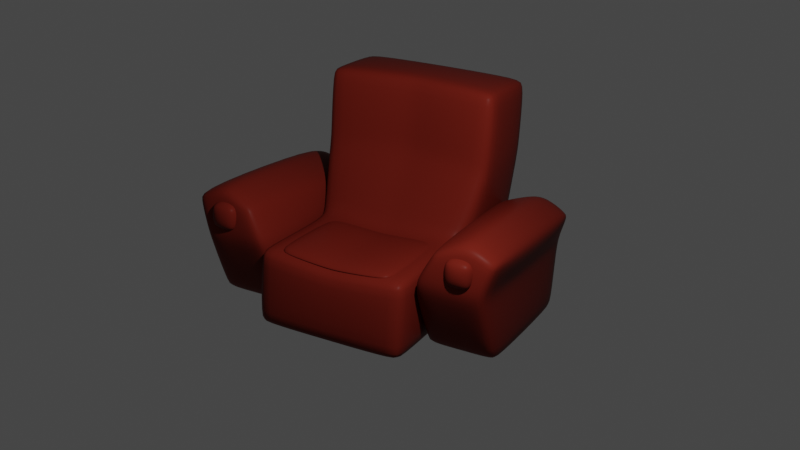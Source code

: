 # Source: couch.blend  (saved by Blender 2.80.72; exported with 4.5.12 LTS)
import bpy
from mathutils import Matrix  # noqa: F401  (used for matrix-valued properties, if any)

bpy.ops.wm.read_factory_settings(use_empty=True)
scene = bpy.context.scene
scene.name = 'Scene'

# ---- collections
col_collection = bpy.data.collections.new('Collection'); scene.collection.children.link(col_collection)

# ---- materials (node trees are filled in below, after node groups)
mat_material = bpy.data.materials.new('Material')
mat_material.alpha_threshold = 0.0
mat_material.use_transparent_shadow = False
mat_material.line_color = (0.0, 0.0, 0.0, 1.0)

# ---- material node trees
mat_material.use_nodes = True; mat_material.node_tree.nodes.clear()
_N = mat_material.node_tree.nodes; _L = mat_material.node_tree.links
n0 = _N.new('ShaderNodeOutputMaterial'); n0.name = 'Material Output'; n0.location = (300, 300)
n1 = _N.new('ShaderNodeBsdfPrincipled'); n1.name = 'Principled BSDF'; n1.location = (10, 300)
n1.distribution = 'GGX'
n1.subsurface_method = 'BURLEY'
n1.inputs[0].default_value = (0.1329, 0.01298, 0.007499, 1.0)
n1.inputs[2].default_value = 0.4
n1.inputs[3].default_value = 1.45
n1.inputs[13].default_value = 0.03333
n1.inputs[27].default_value = (0.0, 0.0, 0.0, 1.0)
n1.inputs[28].default_value = 1.0
_L.new(n1.outputs[0], n0.inputs[0])
n0.is_active_output = True

# ---- world
world_world = bpy.data.worlds.new('World'); scene.world = world_world
world_world.use_nodes = True; world_world.node_tree.nodes.clear()
_N = world_world.node_tree.nodes; _L = world_world.node_tree.links
n0 = _N.new('ShaderNodeOutputWorld'); n0.name = 'World Output'; n0.location = (300, 300)
n1 = _N.new('ShaderNodeBackground'); n1.name = 'Background'; n1.location = (10, 300)
n1.inputs[0].default_value = (0.05088, 0.05088, 0.05088, 1.0)
_L.new(n1.outputs[0], n0.inputs[0])
n0.is_active_output = True
world_world.color = (0.05088, 0.05088, 0.05088)
world_world.use_sun_shadow = False
world_world.sun_shadow_jitter_overblur = 0.0

# ---- cameras
cam_camera = bpy.data.cameras.new('Camera')
cam_camera.clip_end = 100.0
cam_camera.ortho_scale = 7.314

# ---- lights
light_light = bpy.data.lights.new('Light', 'POINT')
light_light.transmission_factor = 0.0
light_light.energy = 1000.0
light_light.shadow_soft_size = 0.1
light_light.shadow_maximum_resolution = 0.006
light_light.use_absolute_resolution = True

# ---- meshes
me_cube = bpy.data.meshes.new('Cube')
me_cube.from_pydata([(1.212, 0.9817, 2.0), (1.0, 1.0, 0.0), (1.197, -0.1914, 2.0), (1.0, 0.0, 0.0), (2.117, 0.6668, 1.396), (1.043, 0.6516, 1.396), (2.0, 0.6486, 1.0), (2.0, 0.6486, 0.0), (1.956, -1.867, 1.0), (2.0, -1.351, 0.0), (1.0, -0.5, 1.101), (1.0, -0.5, 0.0), (1.0, 0.6486, 1.0), (1.0, 0.6486, 0.0), (1.039, -2.05, 1.101), (1.039, -2.05, 0.0), (1.197, -0.1914, 3.0), (0.9556, -1.867, 1.0), (1.212, 0.9817, 3.0), (1.0, -1.351, 0.0), (0.0, 1.0, 0.0), (0.0, 0.0, 2.0), (0.0, 0.0, 0.0), (0.0, 1.0, 2.0), (0.0, -0.5, 1.0), (0.0, -0.5, 0.0), (0.0, -2.05, 1.0), (0.0, -2.05, 0.0), (0.0, 0.0, 3.0), (0.0, 1.0, 3.0), (1.233, -1.865, 1.5), (2.127, -1.834, 1.5), (1.5, -1.351, 0.0), (1.668, 0.6516, 1.645), (1.668, -1.848, 1.749), (1.5, 0.6486, 1.0), (1.456, -1.867, 1.0), (1.5, 0.6486, 0.0), (1.414, -1.942, 1.077), (1.41, -1.98, 1.475), (1.409, -1.544, 1.115), (1.406, -1.582, 1.513), (1.814, -1.938, 1.08), (1.81, -1.976, 1.479), (1.809, -1.54, 1.118), (1.806, -1.578, 1.516), (0.7966, -1.923, 0.9454), (0.7966, -1.923, 1.14), (0.7966, -0.5491, 0.9454), (0.7966, -0.5491, 1.14), (0.0, -0.5491, 0.8794), (0.0, -0.5491, 1.074), (0.0, -1.923, 0.8794), (0.0, -1.923, 1.074)], [], [(8, 6, 4, 31), (20, 1, 3, 22), (1, 0, 2, 3), (20, 23, 0, 1), (11, 10, 14, 15), (22, 3, 11, 25), (33, 5, 30, 34), (3, 2, 10, 11), (37, 35, 6, 7), (7, 6, 8, 9), (37, 7, 9, 32), (25, 11, 15, 27), (19, 17, 12, 13), (2, 0, 18, 16), (21, 2, 16, 28), (36, 8, 31, 34), (0, 23, 29, 18), (18, 29, 28, 16), (32, 36, 17, 19), (10, 24, 26, 14), (15, 14, 26, 27), (2, 21, 24, 10), (35, 12, 5, 33), (12, 17, 30, 5), (6, 35, 33, 4), (9, 8, 36, 32), (17, 36, 34, 30), (13, 37, 32, 19), (13, 12, 35, 37), (4, 33, 34, 31), (38, 39, 41, 40), (40, 41, 45, 44), (44, 45, 43, 42), (42, 43, 39, 38), (40, 44, 42, 38), (45, 41, 39, 43), (50, 51, 49, 48), (48, 49, 47, 46), (50, 48, 46, 52), (49, 51, 53, 47), (46, 47, 53, 52)])
me_cube.polygons.foreach_set('use_smooth', [True] * 41)
_uv = me_cube.uv_layers.new(name='UVMap')
_uv.uv.foreach_set('vector', [0.625, 0.5, 0.625, 0.25, 0.625, 0.25, 0.625, 0.5, 0.5, 0.75, 0.625, 0.75, 0.625, 1.0, 0.5, 1.0, 0.125, 0.5, 0.375, 0.5, 0.375, 0.75, 0.125, 0.75, 0.625, 0.625, 0.875, 0.625, 0.875, 0.75, 0.625, 0.75, 0.125, 0.75, 0.375, 0.75, 0.375, 0.75, 0.125, 0.75, 0.5, 1.0, 0.625, 1.0, 0.625, 1.0, 0.5, 1.0, 0.75, 0.5, 0.875, 0.5, 0.875, 0.75, 0.75, 0.75, 0.125, 0.75, 0.375, 0.75, 0.375, 0.75, 0.125, 0.75, 0.375, 0.125, 0.625, 0.125, 0.625, 0.25, 0.375, 0.25, 0.375, 0.25, 0.625, 0.25, 0.625, 0.5, 0.375, 0.5, 0.5, 0.5, 0.625, 0.5, 0.625, 0.75, 0.5, 0.75, 0.5, 1.0, 0.625, 1.0, 0.625, 1.0, 0.5, 1.0, 0.375, 0.75, 0.625, 0.75, 0.625, 1.0, 0.375, 1.0, 0.375, 0.75, 0.375, 0.5, 0.375, 0.5, 0.375, 0.75, 0.5, 0.25, 0.375, 0.25, 0.375, 0.25, 0.5, 0.25, 0.375, 0.625, 0.375, 0.5, 0.375, 0.5, 0.375, 0.625, 0.875, 0.75, 0.875, 0.625, 0.875, 0.625, 0.875, 0.75, 0.375, 0.0, 0.5, 0.0, 0.5, 0.25, 0.375, 0.25, 0.125, 0.625, 0.375, 0.625, 0.375, 0.75, 0.125, 0.75, 0.375, 0.25, 0.5, 0.25, 0.5, 0.25, 0.375, 0.25, 0.375, 0.25, 0.625, 0.25, 0.625, 0.375, 0.375, 0.375, 0.375, 0.25, 0.5, 0.25, 0.5, 0.25, 0.375, 0.25, 0.625, 0.125, 0.625, 0.0, 0.625, 0.0, 0.625, 0.125, 0.625, 1.0, 0.625, 0.75, 0.625, 0.75, 0.625, 1.0, 0.625, 0.25, 0.625, 0.125, 0.625, 0.125, 0.625, 0.25, 0.125, 0.5, 0.375, 0.5, 0.375, 0.625, 0.125, 0.625, 0.375, 0.75, 0.375, 0.625, 0.375, 0.625, 0.375, 0.75, 0.375, 0.5, 0.5, 0.5, 0.5, 0.75, 0.375, 0.75, 0.375, 0.0, 0.625, 0.0, 0.625, 0.125, 0.375, 0.125, 0.625, 0.5, 0.75, 0.5, 0.75, 0.75, 0.625, 0.75, 0.375, 0.0, 0.625, 0.0, 0.625, 0.25, 0.375, 0.25, 0.375, 0.25, 0.625, 0.25, 0.625, 0.5, 0.375, 0.5, 0.375, 0.5, 0.625, 0.5, 0.625, 0.75, 0.375, 0.75, 0.375, 0.75, 0.625, 0.75, 0.625, 1.0, 0.375, 1.0, 0.125, 0.5, 0.375, 0.5, 0.375, 0.75, 0.125, 0.75, 0.625, 0.5, 0.875, 0.5, 0.875, 0.75, 0.625, 0.75, 0.375, 0.375, 0.625, 0.375, 0.625, 0.5, 0.375, 0.5, 0.375, 0.5, 0.625, 0.5, 0.625, 0.75, 0.375, 0.75, 0.25, 0.5, 0.375, 0.5, 0.375, 0.75, 0.25, 0.75, 0.625, 0.5, 0.75, 0.5, 0.75, 0.75, 0.625, 0.75, 0.375, 0.75, 0.625, 0.75, 0.625, 0.875, 0.375, 0.875])
me_cube.materials.append(mat_material)
me_cube.use_remesh_preserve_volume = False
me_cube.use_remesh_preserve_attributes = False
me_cube.use_mirror_vertex_groups = False
me_cube.update()

# ---- objects
ob_cube = bpy.data.objects.new('Cube', me_cube)
ob_light = bpy.data.objects.new('Light', light_light)
ob_camera = bpy.data.objects.new('Camera', cam_camera)

# ---- transforms, parenting, visibility, modifiers, constraints
ob_cube.location = (0.0, 0.0, 0.0)
ob_cube.rotation_euler = (-0.1102, -0.0, 0.3287)
ob_cube.lock_rotations_4d = False
ob_cube.empty_display_type = 'ARROWS'
ob_cube.lineart.crease_threshold = 0.0
_m = ob_cube.modifiers.new('Mirror', 'MIRROR')
_m.use_clip = True
_m = ob_cube.modifiers.new('Bevel', 'BEVEL')
_m.limit_method = 'NONE'
_m = ob_cube.modifiers.new('Subdivision', 'SUBSURF')
_m.uv_smooth = 'PRESERVE_CORNERS'
_m.show_only_control_edges = False
ob_light.location = (4.076, -2.443, 5.904)
ob_light.rotation_euler = (0.6503, 0.05522, 1.866)
ob_light.lock_rotations_4d = False
ob_light.empty_display_type = 'ARROWS'
ob_light.color = (0.0, 0.0, 0.0, 0.0)
ob_light.lineart.crease_threshold = 0.0
ob_camera.location = (9.618, -9.104, 7.584)
ob_camera.rotation_euler = (1.109, 0.0, 0.8149)
ob_camera.lock_rotations_4d = False
ob_camera.empty_display_type = 'ARROWS'
ob_camera.color = (0.0, 0.0, 0.0, 0.0)
ob_camera.display_type = 'WIRE'
ob_camera.lineart.crease_threshold = 0.0

# ---- collection membership
col_collection.objects.link(ob_cube)
col_collection.objects.link(ob_light)
col_collection.objects.link(ob_camera)

# ---- scene / render settings (as saved in the file)
scene.camera = ob_camera
scene.frame_start = 1; scene.frame_end = 250; scene.frame_set(1)
scene.render.engine = 'BLENDER_EEVEE_NEXT'
scene.render.film_transparent = True
scene.cycles.use_denoising = False
scene.cycles.samples = 128
scene.cycles.sampling_pattern = 'TABULATED_SOBOL'
scene.cycles.use_adaptive_sampling = False
scene.cycles.use_light_tree = False
scene.view_settings.view_transform = 'Filmic'
bpy.context.view_layer.update()
